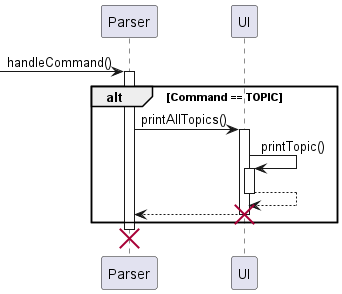

The diagram above was rendered by PlantUML. Its source (embedded in the PNG):
@startuml
'https://plantuml.com/sequence-diagram

[->Parser: handleCommand()
activate Parser
alt Command == TOPIC
Parser -> UI: printAllTopics()
activate UI
UI -> UI: printTopic()
activate UI
UI --> UI
deactivate UI
UI --> Parser
deactivate UI
destroy UI
end
deactivate Parser
destroy Parser

@enduml